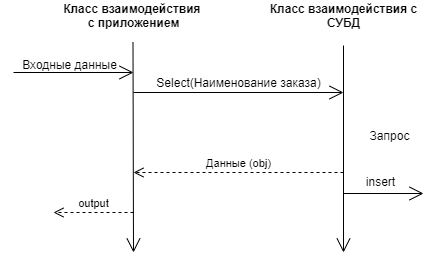

The diagram above was exported from draw.io. Its source (the exported page's mxGraphModel, read from the mxfile embedded in the PNG):
<mxGraphModel dx="868" dy="450" grid="1" gridSize="10" guides="1" tooltips="1" connect="1" arrows="1" fold="1" page="1" pageScale="1" pageWidth="827" pageHeight="1169" math="0" shadow="0">
  <root>
    <mxCell id="0" />
    <mxCell id="1" parent="0" />
    <mxCell id="a9UlRGdGnJDg9eBsGqWw-24" value="" style="endArrow=open;endFill=1;endSize=12;html=1;" edge="1" parent="1">
      <mxGeometry width="160" relative="1" as="geometry">
        <mxPoint x="710" y="270" as="sourcePoint" />
        <mxPoint x="790" y="270" as="targetPoint" />
      </mxGeometry>
    </mxCell>
    <mxCell id="a9UlRGdGnJDg9eBsGqWw-25" value="insert" style="text;html=1;align=center;verticalAlign=middle;resizable=0;points=[];autosize=1;" vertex="1" parent="1">
      <mxGeometry x="727" y="248" width="40" height="20" as="geometry" />
    </mxCell>
    <mxCell id="a9UlRGdGnJDg9eBsGqWw-45" value="&lt;b&gt;Класс взаимодействия&amp;nbsp;&lt;br&gt;с приложением&lt;/b&gt;" style="text;html=1;align=center;verticalAlign=middle;resizable=0;points=[];autosize=1;" vertex="1" parent="1">
      <mxGeometry x="420" y="77" width="160" height="30" as="geometry" />
    </mxCell>
    <mxCell id="a9UlRGdGnJDg9eBsGqWw-46" value="&lt;b&gt;Класс взаимодействия с&lt;br&gt;СУБД&lt;/b&gt;" style="text;html=1;align=center;verticalAlign=middle;resizable=0;points=[];autosize=1;" vertex="1" parent="1">
      <mxGeometry x="630" y="77" width="160" height="30" as="geometry" />
    </mxCell>
    <mxCell id="a9UlRGdGnJDg9eBsGqWw-47" value="" style="endArrow=open;endFill=1;endSize=12;html=1;" edge="1" parent="1">
      <mxGeometry width="160" relative="1" as="geometry">
        <mxPoint x="499.5" y="119" as="sourcePoint" />
        <mxPoint x="500" y="329" as="targetPoint" />
      </mxGeometry>
    </mxCell>
    <mxCell id="a9UlRGdGnJDg9eBsGqWw-48" value="" style="endArrow=open;endFill=1;endSize=12;html=1;" edge="1" parent="1">
      <mxGeometry width="160" relative="1" as="geometry">
        <mxPoint x="710" y="122" as="sourcePoint" />
        <mxPoint x="710" y="329" as="targetPoint" />
      </mxGeometry>
    </mxCell>
    <mxCell id="a9UlRGdGnJDg9eBsGqWw-49" value="Данные (obj)" style="html=1;verticalAlign=bottom;endArrow=open;dashed=1;endSize=8;" edge="1" parent="1">
      <mxGeometry relative="1" as="geometry">
        <mxPoint x="710" y="249" as="sourcePoint" />
        <mxPoint x="500" y="249" as="targetPoint" />
      </mxGeometry>
    </mxCell>
    <mxCell id="a9UlRGdGnJDg9eBsGqWw-50" value="output" style="html=1;verticalAlign=bottom;endArrow=open;dashed=1;endSize=8;" edge="1" parent="1">
      <mxGeometry relative="1" as="geometry">
        <mxPoint x="500" y="289" as="sourcePoint" />
        <mxPoint x="420" y="289" as="targetPoint" />
        <mxPoint as="offset" />
      </mxGeometry>
    </mxCell>
    <mxCell id="a9UlRGdGnJDg9eBsGqWw-51" value="" style="endArrow=open;endFill=1;endSize=12;html=1;" edge="1" parent="1">
      <mxGeometry width="160" relative="1" as="geometry">
        <mxPoint x="500" y="169" as="sourcePoint" />
        <mxPoint x="710" y="169" as="targetPoint" />
      </mxGeometry>
    </mxCell>
    <mxCell id="a9UlRGdGnJDg9eBsGqWw-52" value="Select(Наименование заказа)" style="text;html=1;align=center;verticalAlign=middle;resizable=0;points=[];autosize=1;" vertex="1" parent="1">
      <mxGeometry x="515" y="149" width="180" height="20" as="geometry" />
    </mxCell>
    <mxCell id="a9UlRGdGnJDg9eBsGqWw-53" value="Запрос" style="text;html=1;align=center;verticalAlign=middle;resizable=0;points=[];autosize=1;" vertex="1" parent="1">
      <mxGeometry x="726" y="202" width="60" height="20" as="geometry" />
    </mxCell>
    <mxCell id="a9UlRGdGnJDg9eBsGqWw-54" value="" style="endArrow=open;endFill=1;endSize=12;html=1;" edge="1" parent="1">
      <mxGeometry width="160" relative="1" as="geometry">
        <mxPoint x="380" y="149" as="sourcePoint" />
        <mxPoint x="500" y="149" as="targetPoint" />
      </mxGeometry>
    </mxCell>
    <mxCell id="a9UlRGdGnJDg9eBsGqWw-55" value="Входные данные" style="text;html=1;align=center;verticalAlign=middle;resizable=0;points=[];autosize=1;" vertex="1" parent="1">
      <mxGeometry x="381" y="131" width="110" height="20" as="geometry" />
    </mxCell>
  </root>
</mxGraphModel>